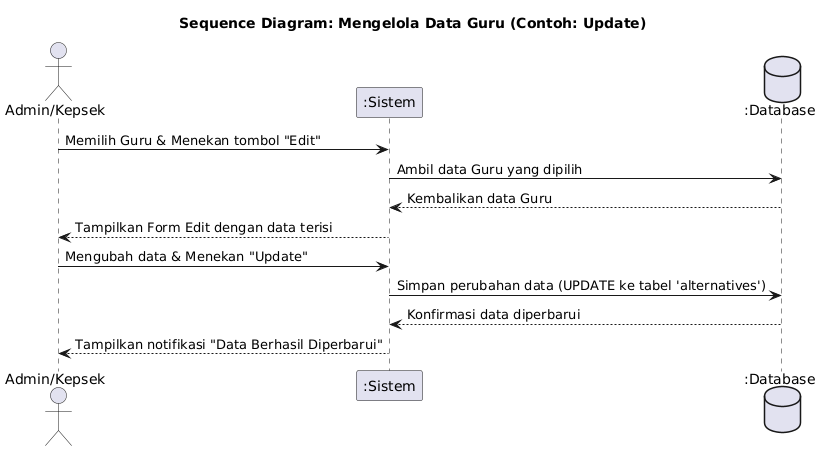

The diagram above was rendered by PlantUML. Its source (embedded in the PNG):
@startuml
title Sequence Diagram: Mengelola Data Guru (Contoh: Update)

actor "Admin/Kepsek" as Aktor
participant ":Sistem" as Sistem
database ":Database" as DB

Aktor -> Sistem: Memilih Guru & Menekan tombol "Edit"
Sistem -> DB: Ambil data Guru yang dipilih
DB --> Sistem: Kembalikan data Guru

Sistem --> Aktor: Tampilkan Form Edit dengan data terisi

Aktor -> Sistem: Mengubah data & Menekan "Update"
Sistem -> DB: Simpan perubahan data (UPDATE ke tabel 'alternatives')
DB --> Sistem: Konfirmasi data diperbarui

Sistem --> Aktor: Tampilkan notifikasi "Data Berhasil Diperbarui"
@enduml